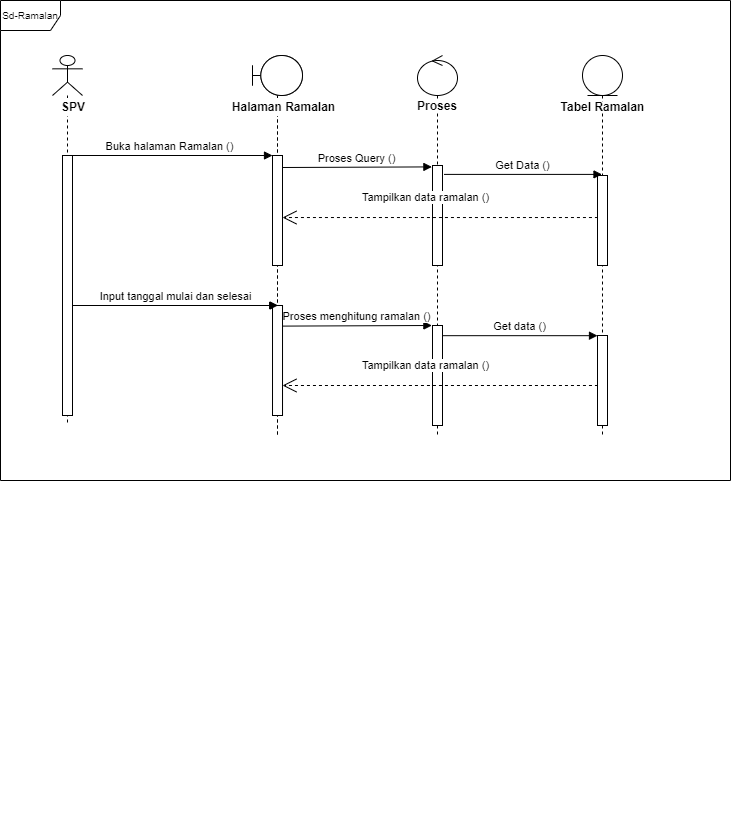

The diagram above was exported from draw.io. Its source (the exported page's mxGraphModel, read from the mxfile embedded in the PNG):
<mxGraphModel dx="1843" dy="690" grid="1" gridSize="10" guides="1" tooltips="1" connect="1" arrows="1" fold="1" page="1" pageScale="1" pageWidth="850" pageHeight="1100" math="0" shadow="0">
  <root>
    <mxCell id="0" />
    <mxCell id="1" parent="0" />
    <mxCell id="X36WO1Hj5jQ-bX0JtWMv-1" value="" style="shape=umlLifeline;participant=umlBoundary;perimeter=lifelinePerimeter;whiteSpace=wrap;html=1;container=1;collapsible=0;recursiveResize=0;verticalAlign=top;spacingTop=36;outlineConnect=0;" vertex="1" parent="1">
      <mxGeometry x="912" y="100" width="50" height="380" as="geometry" />
    </mxCell>
    <mxCell id="X36WO1Hj5jQ-bX0JtWMv-2" value="" style="html=1;points=[];perimeter=orthogonalPerimeter;fillColor=#FFFFFF;" vertex="1" parent="X36WO1Hj5jQ-bX0JtWMv-1">
      <mxGeometry x="20" y="100" width="10" height="110" as="geometry" />
    </mxCell>
    <mxCell id="X36WO1Hj5jQ-bX0JtWMv-3" value="" style="html=1;points=[];perimeter=orthogonalPerimeter;fillColor=#FFFFFF;" vertex="1" parent="X36WO1Hj5jQ-bX0JtWMv-1">
      <mxGeometry x="20.00999999999999" y="250" width="10" height="110" as="geometry" />
    </mxCell>
    <mxCell id="X36WO1Hj5jQ-bX0JtWMv-4" value="Input tanggal mulai dan selesai" style="html=1;verticalAlign=bottom;endArrow=block;rounded=0;" edge="1" parent="X36WO1Hj5jQ-bX0JtWMv-1">
      <mxGeometry width="80" relative="1" as="geometry">
        <mxPoint x="-180.00333333333322" y="250" as="sourcePoint" />
        <mxPoint x="25.33000000000004" y="250" as="targetPoint" />
      </mxGeometry>
    </mxCell>
    <mxCell id="X36WO1Hj5jQ-bX0JtWMv-5" value="" style="shape=umlLifeline;participant=umlBoundary;perimeter=lifelinePerimeter;whiteSpace=wrap;html=1;container=1;collapsible=0;recursiveResize=0;verticalAlign=top;spacingTop=36;outlineConnect=0;" vertex="1" parent="X36WO1Hj5jQ-bX0JtWMv-1">
      <mxGeometry width="50" height="380" as="geometry" />
    </mxCell>
    <mxCell id="X36WO1Hj5jQ-bX0JtWMv-6" value="" style="html=1;points=[];perimeter=orthogonalPerimeter;fillColor=#FFFFFF;" vertex="1" parent="X36WO1Hj5jQ-bX0JtWMv-5">
      <mxGeometry x="20" y="100" width="10" height="110" as="geometry" />
    </mxCell>
    <mxCell id="X36WO1Hj5jQ-bX0JtWMv-7" value="" style="html=1;points=[];perimeter=orthogonalPerimeter;fillColor=#FFFFFF;" vertex="1" parent="X36WO1Hj5jQ-bX0JtWMv-5">
      <mxGeometry x="20.00999999999999" y="250" width="10" height="110" as="geometry" />
    </mxCell>
    <mxCell id="X36WO1Hj5jQ-bX0JtWMv-8" value="" style="shape=umlLifeline;participant=umlControl;perimeter=lifelinePerimeter;whiteSpace=wrap;html=1;container=1;collapsible=0;recursiveResize=0;verticalAlign=top;spacingTop=36;outlineConnect=0;" vertex="1" parent="1">
      <mxGeometry x="1077" y="100" width="40" height="380" as="geometry" />
    </mxCell>
    <mxCell id="X36WO1Hj5jQ-bX0JtWMv-9" value="&lt;b&gt;Proses&lt;/b&gt;" style="rounded=0;whiteSpace=wrap;html=1;fillColor=#FFFFFF;strokeColor=#FFFFFF;" vertex="1" parent="X36WO1Hj5jQ-bX0JtWMv-8">
      <mxGeometry x="5" y="46" width="30" height="10" as="geometry" />
    </mxCell>
    <mxCell id="X36WO1Hj5jQ-bX0JtWMv-10" value="" style="html=1;points=[];perimeter=orthogonalPerimeter;fillColor=#FFFFFF;" vertex="1" parent="X36WO1Hj5jQ-bX0JtWMv-8">
      <mxGeometry x="15" y="110" width="10" height="100" as="geometry" />
    </mxCell>
    <mxCell id="X36WO1Hj5jQ-bX0JtWMv-11" value="" style="html=1;points=[];perimeter=orthogonalPerimeter;fillColor=#FFFFFF;" vertex="1" parent="X36WO1Hj5jQ-bX0JtWMv-8">
      <mxGeometry x="15" y="270" width="10" height="100" as="geometry" />
    </mxCell>
    <mxCell id="X36WO1Hj5jQ-bX0JtWMv-12" value="" style="shape=umlLifeline;participant=umlEntity;perimeter=lifelinePerimeter;whiteSpace=wrap;html=1;container=1;collapsible=0;recursiveResize=0;verticalAlign=top;spacingTop=36;outlineConnect=0;" vertex="1" parent="1">
      <mxGeometry x="1242" y="100" width="40" height="380" as="geometry" />
    </mxCell>
    <mxCell id="X36WO1Hj5jQ-bX0JtWMv-13" value="" style="html=1;points=[];perimeter=orthogonalPerimeter;fillColor=#FFFFFF;" vertex="1" parent="X36WO1Hj5jQ-bX0JtWMv-12">
      <mxGeometry x="15" y="120" width="10" height="90" as="geometry" />
    </mxCell>
    <mxCell id="X36WO1Hj5jQ-bX0JtWMv-14" value="" style="html=1;points=[];perimeter=orthogonalPerimeter;fillColor=#FFFFFF;" vertex="1" parent="X36WO1Hj5jQ-bX0JtWMv-12">
      <mxGeometry x="15" y="280" width="10" height="90" as="geometry" />
    </mxCell>
    <mxCell id="X36WO1Hj5jQ-bX0JtWMv-17" value="Buka halaman Ramalan ()" style="html=1;verticalAlign=bottom;endArrow=block;rounded=0;" edge="1" parent="1" source="X36WO1Hj5jQ-bX0JtWMv-18">
      <mxGeometry width="80" relative="1" as="geometry">
        <mxPoint x="772" y="200" as="sourcePoint" />
        <mxPoint x="932" y="200" as="targetPoint" />
      </mxGeometry>
    </mxCell>
    <mxCell id="X36WO1Hj5jQ-bX0JtWMv-18" value="" style="shape=umlLifeline;participant=umlActor;perimeter=lifelinePerimeter;whiteSpace=wrap;html=1;container=1;collapsible=0;recursiveResize=0;verticalAlign=top;spacingTop=36;outlineConnect=0;" vertex="1" parent="1">
      <mxGeometry x="712" y="100" width="30" height="370" as="geometry" />
    </mxCell>
    <mxCell id="X36WO1Hj5jQ-bX0JtWMv-19" value="" style="html=1;points=[];perimeter=orthogonalPerimeter;fillColor=#FFFFFF;" vertex="1" parent="X36WO1Hj5jQ-bX0JtWMv-18">
      <mxGeometry x="10" y="100" width="10" height="260" as="geometry" />
    </mxCell>
    <mxCell id="X36WO1Hj5jQ-bX0JtWMv-20" value="Get Data ()" style="html=1;verticalAlign=bottom;endArrow=block;rounded=0;exitX=1.152;exitY=0.089;exitDx=0;exitDy=0;exitPerimeter=0;" edge="1" parent="1" source="X36WO1Hj5jQ-bX0JtWMv-10" target="X36WO1Hj5jQ-bX0JtWMv-12">
      <mxGeometry width="80" relative="1" as="geometry">
        <mxPoint x="1105.67" y="240" as="sourcePoint" />
        <mxPoint x="1252" y="240.64" as="targetPoint" />
      </mxGeometry>
    </mxCell>
    <mxCell id="X36WO1Hj5jQ-bX0JtWMv-21" value="&lt;b&gt;SPV&lt;/b&gt;" style="rounded=0;whiteSpace=wrap;html=1;fillColor=#FFFFFF;strokeColor=#FFFFFF;" vertex="1" parent="1">
      <mxGeometry x="694.5" y="143" width="77.5" height="17" as="geometry" />
    </mxCell>
    <mxCell id="X36WO1Hj5jQ-bX0JtWMv-22" value="&lt;b&gt;Halaman Ramalan&lt;/b&gt;" style="rounded=0;whiteSpace=wrap;html=1;fillColor=#FFFFFF;strokeColor=#FFFFFF;" vertex="1" parent="1">
      <mxGeometry x="885.13" y="143" width="116.87" height="17" as="geometry" />
    </mxCell>
    <mxCell id="X36WO1Hj5jQ-bX0JtWMv-23" value="Proses Query ()" style="html=1;verticalAlign=bottom;endArrow=block;rounded=0;entryX=-0.062;entryY=0.014;entryDx=0;entryDy=0;entryPerimeter=0;" edge="1" parent="1" target="X36WO1Hj5jQ-bX0JtWMv-10">
      <mxGeometry width="80" relative="1" as="geometry">
        <mxPoint x="942" y="212" as="sourcePoint" />
        <mxPoint x="1092" y="250" as="targetPoint" />
      </mxGeometry>
    </mxCell>
    <mxCell id="X36WO1Hj5jQ-bX0JtWMv-24" value="&lt;b&gt;Tabel Ramalan&lt;/b&gt;" style="rounded=0;whiteSpace=wrap;html=1;fillColor=#FFFFFF;strokeColor=#FFFFFF;" vertex="1" parent="1">
      <mxGeometry x="1204.5" y="146.5" width="115" height="10" as="geometry" />
    </mxCell>
    <mxCell id="X36WO1Hj5jQ-bX0JtWMv-25" value="Tampilkan data ramalan ()" style="endArrow=open;endSize=12;dashed=1;html=1;rounded=0;exitX=0.045;exitY=0.467;exitDx=0;exitDy=0;exitPerimeter=0;" edge="1" parent="1" source="X36WO1Hj5jQ-bX0JtWMv-13" target="X36WO1Hj5jQ-bX0JtWMv-2">
      <mxGeometry x="0.0939" y="-20" width="160" relative="1" as="geometry">
        <mxPoint x="1256.5" y="300" as="sourcePoint" />
        <mxPoint x="1102" y="300" as="targetPoint" />
        <mxPoint as="offset" />
        <Array as="points" />
      </mxGeometry>
    </mxCell>
    <mxCell id="X36WO1Hj5jQ-bX0JtWMv-26" value="" style="html=1;verticalAlign=bottom;endArrow=block;rounded=0;" edge="1" parent="1">
      <mxGeometry width="80" relative="1" as="geometry">
        <mxPoint x="731.9966666666669" y="350" as="sourcePoint" />
        <mxPoint x="937.3299999999999" y="350" as="targetPoint" />
      </mxGeometry>
    </mxCell>
    <mxCell id="X36WO1Hj5jQ-bX0JtWMv-27" value="Proses menghitung ramalan ()" style="html=1;verticalAlign=bottom;endArrow=block;rounded=0;entryX=-0.062;entryY=0.014;entryDx=0;entryDy=0;entryPerimeter=0;" edge="1" parent="1">
      <mxGeometry width="80" relative="1" as="geometry">
        <mxPoint x="942" y="370.60000000000014" as="sourcePoint" />
        <mxPoint x="1091.3799999999992" y="370" as="targetPoint" />
      </mxGeometry>
    </mxCell>
    <mxCell id="X36WO1Hj5jQ-bX0JtWMv-28" value="Get data ()" style="html=1;verticalAlign=bottom;endArrow=block;rounded=0;" edge="1" parent="1" target="X36WO1Hj5jQ-bX0JtWMv-14">
      <mxGeometry width="80" relative="1" as="geometry">
        <mxPoint x="1102" y="380.18000000000006" as="sourcePoint" />
        <mxPoint x="1251.38" y="379.58" as="targetPoint" />
      </mxGeometry>
    </mxCell>
    <mxCell id="X36WO1Hj5jQ-bX0JtWMv-29" value="Tampilkan data ramalan ()" style="endArrow=open;endSize=12;dashed=1;html=1;rounded=0;exitX=0.045;exitY=0.467;exitDx=0;exitDy=0;exitPerimeter=0;" edge="1" parent="1">
      <mxGeometry x="0.0939" y="-20" width="160" relative="1" as="geometry">
        <mxPoint x="1257.4500000000007" y="430" as="sourcePoint" />
        <mxPoint x="942" y="430" as="targetPoint" />
        <mxPoint as="offset" />
        <Array as="points" />
      </mxGeometry>
    </mxCell>
    <mxCell id="X36WO1Hj5jQ-bX0JtWMv-30" value="&lt;span style=&quot;color: rgba(0, 0, 0, 0); font-family: monospace; font-size: 0px; text-align: start;&quot;&gt;%3CmxGraphModel%3E%3Croot%3E%3CmxCell%20id%3D%220%22%2F%3E%3CmxCell%20id%3D%221%22%20parent%3D%220%22%2F%3E%3CmxCell%20id%3D%222%22%20value%3D%22%26amp%3Bnbsp%3BData%20Tersimpan()%22%20style%3D%22html%3D1%3BverticalAlign%3Dbottom%3BendArrow%3Dblock%3Brounded%3D0%3BexitX%3D0.867%3BexitY%3D0.007%3BexitDx%3D0%3BexitDy%3D0%3BexitPerimeter%3D0%3BentryX%3D1.007%3BentryY%3D0.344%3BentryDx%3D0%3BentryDy%3D0%3BentryPerimeter%3D0%3B%22%20edge%3D%221%22%20parent%3D%221%22%3E%3CmxGeometry%20x%3D%220.0706%22%20width%3D%2280%22%20relative%3D%221%22%20as%3D%22geometry%22%3E%3CmxPoint%20x%3D%22573.6700000000001%22%20y%3D%22390.63%22%20as%3D%22sourcePoint%22%2F%3E%3CmxPoint%20x%3D%22575.0700000000002%22%20y%3D%22420.9599999999999%22%20as%3D%22targetPoint%22%2F%3E%3CArray%20as%3D%22points%22%3E%3CmxPoint%20x%3D%22640%22%20y%3D%22390%22%2F%3E%3CmxPoint%20x%3D%22640%22%20y%3D%22400%22%2F%3E%3CmxPoint%20x%3D%22640%22%20y%3D%22420%22%2F%3E%3CmxPoint%20x%3D%22610%22%20y%3D%22420%22%2F%3E%3C%2FArray%3E%3CmxPoint%20as%3D%22offset%22%2F%3E%3C%2FmxGeometry%3E%3C%2FmxCell%3E%3C%2Froot%3E%3C%2FmxGraphModel%3E&lt;/span&gt;" style="text;html=1;align=center;verticalAlign=middle;resizable=0;points=[];autosize=1;strokeColor=none;fillColor=none;" vertex="1" parent="1">
      <mxGeometry x="1357.3200000000002" y="850" width="20" height="30" as="geometry" />
    </mxCell>
    <mxCell id="X36WO1Hj5jQ-bX0JtWMv-31" value="&lt;font style=&quot;font-size: 10px;&quot;&gt;Sd-Ramalan&lt;/font&gt;" style="shape=umlFrame;whiteSpace=wrap;html=1;strokeColor=#000000;fillColor=#FFFFFF;" vertex="1" parent="1">
      <mxGeometry x="660" y="45" width="730" height="480" as="geometry" />
    </mxCell>
  </root>
</mxGraphModel>